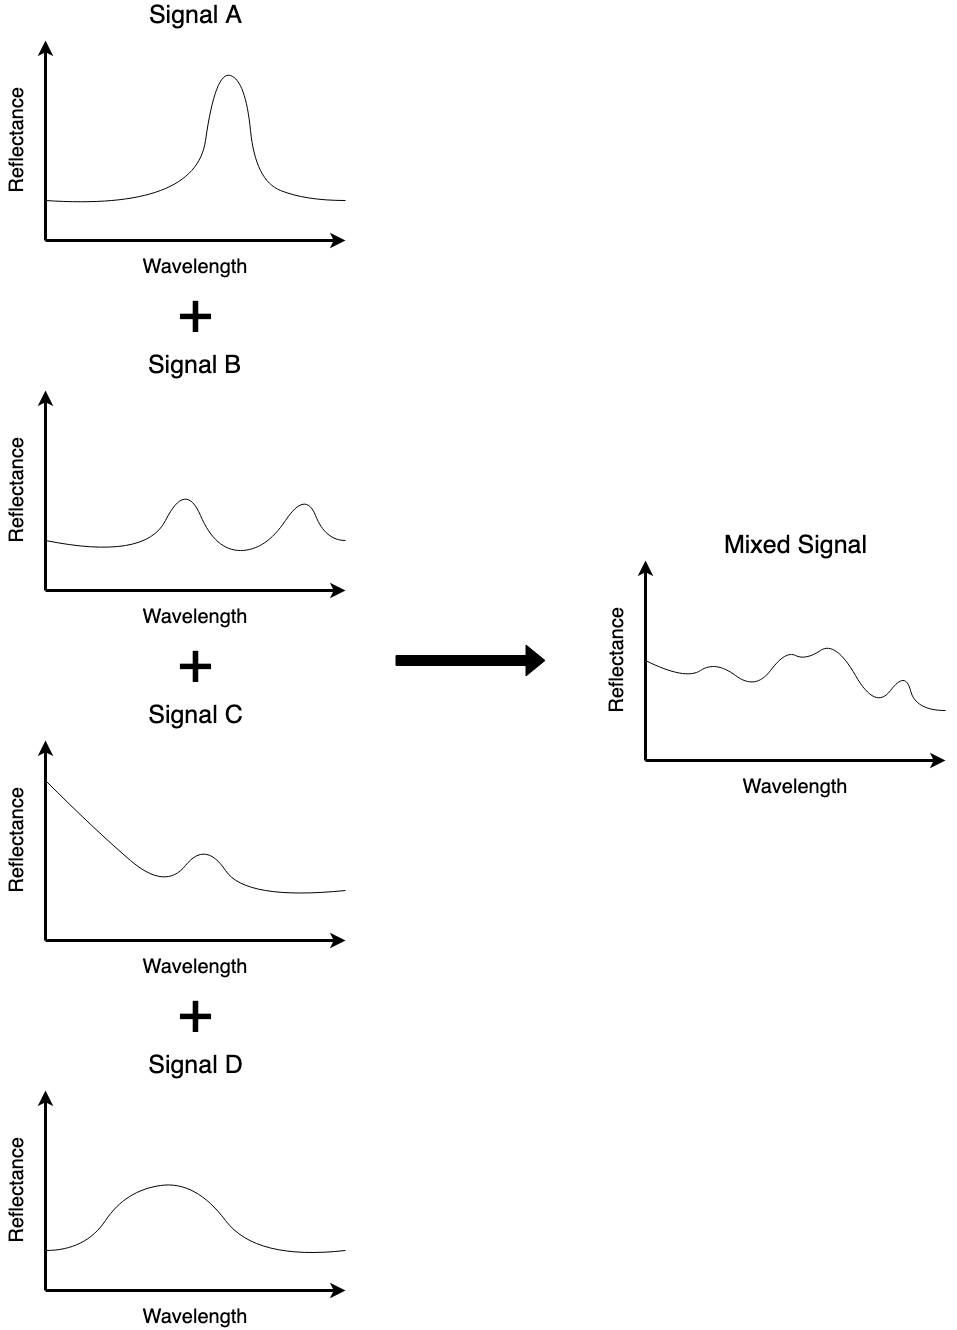

The diagram above was exported from draw.io. Its source (the exported page's mxGraphModel, read from the mxfile embedded in the PNG):
<mxGraphModel dx="3180" dy="1963" grid="1" gridSize="10" guides="1" tooltips="1" connect="1" arrows="1" fold="1" page="1" pageScale="1" pageWidth="827" pageHeight="1169" math="0" shadow="0">
  <root>
    <mxCell id="0" />
    <mxCell id="1" parent="0" />
    <mxCell id="fV7POT04N3YLtGOqyIAU-220" value="&lt;font style=&quot;font-size: 20px;&quot;&gt;Wavelength&lt;/font&gt;" style="text;strokeColor=none;align=center;fillColor=none;html=1;verticalAlign=middle;whiteSpace=wrap;rounded=0;fontSize=25;" parent="1" vertex="1">
      <mxGeometry x="780" y="770" width="60" height="30" as="geometry" />
    </mxCell>
    <mxCell id="fV7POT04N3YLtGOqyIAU-223" value="" style="endArrow=classic;html=1;rounded=0;entryX=0;entryY=0;entryDx=0;entryDy=0;strokeWidth=3;" parent="1" target="fV7POT04N3YLtGOqyIAU-2" edge="1">
      <mxGeometry width="50" height="50" relative="1" as="geometry">
        <mxPoint x="660" y="760" as="sourcePoint" />
        <mxPoint x="960" y="920" as="targetPoint" />
      </mxGeometry>
    </mxCell>
    <mxCell id="fV7POT04N3YLtGOqyIAU-2" value="" style="rounded=0;whiteSpace=wrap;html=1;fillColor=none;movable=1;resizable=1;rotatable=1;deletable=1;editable=1;locked=0;connectable=1;shadow=0;strokeColor=none;" parent="1" vertex="1">
      <mxGeometry x="660" y="560" width="300" height="200" as="geometry" />
    </mxCell>
    <mxCell id="fV7POT04N3YLtGOqyIAU-214" value="" style="curved=1;endArrow=none;html=1;rounded=0;exitX=0;exitY=0.5;exitDx=0;exitDy=0;endFill=0;shadow=0;" parent="1" source="fV7POT04N3YLtGOqyIAU-2" edge="1">
      <mxGeometry width="50" height="50" relative="1" as="geometry">
        <mxPoint x="860" y="690" as="sourcePoint" />
        <mxPoint x="960" y="710" as="targetPoint" />
        <Array as="points">
          <mxPoint x="700" y="680" />
          <mxPoint x="730" y="660" />
          <mxPoint x="770" y="690" />
          <mxPoint x="800" y="650" />
          <mxPoint x="820" y="660" />
          <mxPoint x="850" y="640" />
          <mxPoint x="890" y="710" />
          <mxPoint x="920" y="670" />
          <mxPoint x="930" y="710" />
        </Array>
      </mxGeometry>
    </mxCell>
    <mxCell id="fV7POT04N3YLtGOqyIAU-221" value="" style="endArrow=classic;html=1;rounded=0;exitX=0;exitY=1;exitDx=0;exitDy=0;entryX=1;entryY=1;entryDx=0;entryDy=0;strokeWidth=3;" parent="1" source="fV7POT04N3YLtGOqyIAU-2" target="fV7POT04N3YLtGOqyIAU-2" edge="1">
      <mxGeometry width="50" height="50" relative="1" as="geometry">
        <mxPoint x="900" y="980" as="sourcePoint" />
        <mxPoint x="950" y="930" as="targetPoint" />
      </mxGeometry>
    </mxCell>
    <mxCell id="fV7POT04N3YLtGOqyIAU-226" value="&lt;font style=&quot;font-size: 20px;&quot;&gt;Reflectance&lt;/font&gt;" style="text;strokeColor=none;align=center;fillColor=none;html=1;verticalAlign=middle;whiteSpace=wrap;rounded=0;fontSize=25;rotation=270;" parent="1" vertex="1">
      <mxGeometry x="600" y="645" width="60" height="30" as="geometry" />
    </mxCell>
    <mxCell id="7kWazmllHs-zKh5BT-il-1" value="&lt;font style=&quot;font-size: 25px;&quot;&gt;Mixed Signal&lt;/font&gt;" style="text;strokeColor=none;align=center;fillColor=none;html=1;verticalAlign=middle;whiteSpace=wrap;rounded=0;" vertex="1" parent="1">
      <mxGeometry x="727.5" y="530" width="165" height="30" as="geometry" />
    </mxCell>
    <mxCell id="fV7POT04N3YLtGOqyIAU-233" value="&lt;font style=&quot;font-size: 20px;&quot;&gt;Wavelength&lt;/font&gt;" style="text;strokeColor=none;align=center;fillColor=none;html=1;verticalAlign=middle;whiteSpace=wrap;rounded=0;fontSize=25;" parent="1" vertex="1">
      <mxGeometry x="180" y="950" width="60" height="30" as="geometry" />
    </mxCell>
    <mxCell id="fV7POT04N3YLtGOqyIAU-234" value="" style="endArrow=classic;html=1;rounded=0;entryX=0;entryY=0;entryDx=0;entryDy=0;strokeWidth=3;" parent="1" target="fV7POT04N3YLtGOqyIAU-235" edge="1">
      <mxGeometry width="50" height="50" relative="1" as="geometry">
        <mxPoint x="60" y="940" as="sourcePoint" />
        <mxPoint x="360" y="1100" as="targetPoint" />
      </mxGeometry>
    </mxCell>
    <mxCell id="fV7POT04N3YLtGOqyIAU-235" value="" style="rounded=0;whiteSpace=wrap;html=1;fillColor=none;movable=1;resizable=1;rotatable=1;deletable=1;editable=1;locked=0;connectable=1;shadow=0;strokeColor=none;" parent="1" vertex="1">
      <mxGeometry x="60" y="740" width="300" height="200" as="geometry" />
    </mxCell>
    <mxCell id="fV7POT04N3YLtGOqyIAU-237" value="" style="endArrow=classic;html=1;rounded=0;exitX=0;exitY=1;exitDx=0;exitDy=0;entryX=1;entryY=1;entryDx=0;entryDy=0;strokeWidth=3;" parent="1" source="fV7POT04N3YLtGOqyIAU-235" target="fV7POT04N3YLtGOqyIAU-235" edge="1">
      <mxGeometry width="50" height="50" relative="1" as="geometry">
        <mxPoint x="300" y="1160" as="sourcePoint" />
        <mxPoint x="350" y="1110" as="targetPoint" />
      </mxGeometry>
    </mxCell>
    <mxCell id="fV7POT04N3YLtGOqyIAU-238" value="&lt;font style=&quot;font-size: 20px;&quot;&gt;Reflectance&lt;/font&gt;" style="text;strokeColor=none;align=center;fillColor=none;html=1;verticalAlign=middle;whiteSpace=wrap;rounded=0;fontSize=25;rotation=270;" parent="1" vertex="1">
      <mxGeometry y="825" width="60" height="30" as="geometry" />
    </mxCell>
    <mxCell id="fV7POT04N3YLtGOqyIAU-246" value="" style="curved=1;endArrow=none;html=1;rounded=0;endFill=0;movable=1;resizable=1;rotatable=1;deletable=1;editable=1;locked=0;connectable=1;" parent="1" edge="1">
      <mxGeometry width="50" height="50" relative="1" as="geometry">
        <mxPoint x="60" y="780" as="sourcePoint" />
        <mxPoint x="360" y="890" as="targetPoint" />
        <Array as="points">
          <mxPoint x="110" y="830" />
          <mxPoint x="180" y="890" />
          <mxPoint x="220" y="840" />
          <mxPoint x="260" y="900" />
        </Array>
      </mxGeometry>
    </mxCell>
    <mxCell id="fV7POT04N3YLtGOqyIAU-249" value="&lt;font style=&quot;font-size: 20px;&quot;&gt;Wavelength&lt;/font&gt;" style="text;strokeColor=none;align=center;fillColor=none;html=1;verticalAlign=middle;whiteSpace=wrap;rounded=0;fontSize=25;" parent="1" vertex="1">
      <mxGeometry x="180" y="1300" width="60" height="30" as="geometry" />
    </mxCell>
    <mxCell id="fV7POT04N3YLtGOqyIAU-250" value="" style="endArrow=classic;html=1;rounded=0;entryX=0;entryY=0;entryDx=0;entryDy=0;strokeWidth=3;" parent="1" target="fV7POT04N3YLtGOqyIAU-251" edge="1">
      <mxGeometry width="50" height="50" relative="1" as="geometry">
        <mxPoint x="60" y="1290" as="sourcePoint" />
        <mxPoint x="360" y="1450" as="targetPoint" />
      </mxGeometry>
    </mxCell>
    <mxCell id="fV7POT04N3YLtGOqyIAU-251" value="" style="rounded=0;whiteSpace=wrap;html=1;fillColor=none;movable=1;resizable=1;rotatable=1;deletable=1;editable=1;locked=0;connectable=1;shadow=0;strokeColor=none;" parent="1" vertex="1">
      <mxGeometry x="60" y="1090" width="300" height="200" as="geometry" />
    </mxCell>
    <mxCell id="fV7POT04N3YLtGOqyIAU-252" value="" style="endArrow=classic;html=1;rounded=0;exitX=0;exitY=1;exitDx=0;exitDy=0;entryX=1;entryY=1;entryDx=0;entryDy=0;strokeWidth=3;" parent="1" source="fV7POT04N3YLtGOqyIAU-251" target="fV7POT04N3YLtGOqyIAU-251" edge="1">
      <mxGeometry width="50" height="50" relative="1" as="geometry">
        <mxPoint x="300" y="1510" as="sourcePoint" />
        <mxPoint x="350" y="1460" as="targetPoint" />
      </mxGeometry>
    </mxCell>
    <mxCell id="fV7POT04N3YLtGOqyIAU-253" value="&lt;font style=&quot;font-size: 20px;&quot;&gt;Reflectance&lt;/font&gt;" style="text;strokeColor=none;align=center;fillColor=none;html=1;verticalAlign=middle;whiteSpace=wrap;rounded=0;fontSize=25;rotation=270;" parent="1" vertex="1">
      <mxGeometry y="1175" width="60" height="30" as="geometry" />
    </mxCell>
    <mxCell id="fV7POT04N3YLtGOqyIAU-259" value="" style="curved=1;endArrow=none;html=1;rounded=0;endFill=0;movable=1;resizable=1;rotatable=1;deletable=1;editable=1;locked=0;connectable=1;shadow=0;" parent="1" edge="1">
      <mxGeometry width="50" height="50" relative="1" as="geometry">
        <mxPoint x="60" y="1250" as="sourcePoint" />
        <mxPoint x="360" y="1250" as="targetPoint" />
        <Array as="points">
          <mxPoint x="100" y="1250" />
          <mxPoint x="140" y="1190" />
          <mxPoint x="210" y="1180" />
          <mxPoint x="270" y="1260" />
        </Array>
      </mxGeometry>
    </mxCell>
    <mxCell id="7kWazmllHs-zKh5BT-il-8" value="&lt;div style=&quot;font-size: 25px;&quot;&gt;&lt;font style=&quot;font-size: 25px;&quot;&gt;Signal C&lt;br&gt;&lt;/font&gt;&lt;/div&gt;" style="text;strokeColor=none;align=center;fillColor=none;html=1;verticalAlign=middle;whiteSpace=wrap;rounded=0;" vertex="1" parent="1">
      <mxGeometry x="127.5" y="700" width="165" height="30" as="geometry" />
    </mxCell>
    <mxCell id="7kWazmllHs-zKh5BT-il-9" value="&lt;div style=&quot;font-size: 25px;&quot;&gt;&lt;font style=&quot;font-size: 25px;&quot;&gt;Signal D&lt;br&gt;&lt;/font&gt;&lt;/div&gt;" style="text;strokeColor=none;align=center;fillColor=none;html=1;verticalAlign=middle;whiteSpace=wrap;rounded=0;" vertex="1" parent="1">
      <mxGeometry x="127.5" y="1050" width="165" height="30" as="geometry" />
    </mxCell>
    <mxCell id="fV7POT04N3YLtGOqyIAU-227" value="&lt;font style=&quot;font-size: 20px;&quot;&gt;Wavelength&lt;/font&gt;" style="text;strokeColor=none;align=center;fillColor=none;html=1;verticalAlign=middle;whiteSpace=wrap;rounded=0;fontSize=25;" parent="1" vertex="1">
      <mxGeometry x="180" y="250" width="60" height="30" as="geometry" />
    </mxCell>
    <mxCell id="fV7POT04N3YLtGOqyIAU-228" value="" style="endArrow=classic;html=1;rounded=0;entryX=0;entryY=0;entryDx=0;entryDy=0;strokeWidth=3;" parent="1" target="fV7POT04N3YLtGOqyIAU-229" edge="1">
      <mxGeometry width="50" height="50" relative="1" as="geometry">
        <mxPoint x="60" y="240" as="sourcePoint" />
        <mxPoint x="360" y="400" as="targetPoint" />
      </mxGeometry>
    </mxCell>
    <mxCell id="fV7POT04N3YLtGOqyIAU-229" value="" style="rounded=0;whiteSpace=wrap;html=1;fillColor=none;movable=1;resizable=1;rotatable=1;deletable=1;editable=1;locked=0;connectable=1;shadow=0;strokeColor=none;" parent="1" vertex="1">
      <mxGeometry x="60" y="40" width="300" height="200" as="geometry" />
    </mxCell>
    <mxCell id="fV7POT04N3YLtGOqyIAU-231" value="" style="endArrow=classic;html=1;rounded=0;exitX=0;exitY=1;exitDx=0;exitDy=0;entryX=1;entryY=1;entryDx=0;entryDy=0;strokeWidth=3;" parent="1" source="fV7POT04N3YLtGOqyIAU-229" target="fV7POT04N3YLtGOqyIAU-229" edge="1">
      <mxGeometry width="50" height="50" relative="1" as="geometry">
        <mxPoint x="300" y="460" as="sourcePoint" />
        <mxPoint x="350" y="410" as="targetPoint" />
      </mxGeometry>
    </mxCell>
    <mxCell id="fV7POT04N3YLtGOqyIAU-232" value="&lt;font style=&quot;font-size: 20px;&quot;&gt;Reflectance&lt;/font&gt;" style="text;strokeColor=none;align=center;fillColor=none;html=1;verticalAlign=middle;whiteSpace=wrap;rounded=0;fontSize=25;rotation=270;" parent="1" vertex="1">
      <mxGeometry y="125" width="60" height="30" as="geometry" />
    </mxCell>
    <mxCell id="fV7POT04N3YLtGOqyIAU-245" value="" style="curved=1;endArrow=none;html=1;rounded=0;endFill=0;movable=1;resizable=1;rotatable=1;deletable=1;editable=1;locked=0;connectable=1;" parent="1" edge="1">
      <mxGeometry width="50" height="50" relative="1" as="geometry">
        <mxPoint x="60" y="200" as="sourcePoint" />
        <mxPoint x="360" y="200" as="targetPoint" />
        <Array as="points">
          <mxPoint x="210" y="210" />
          <mxPoint x="230" y="70" />
          <mxPoint x="260" y="80" />
          <mxPoint x="270" y="180" />
          <mxPoint x="320" y="200" />
        </Array>
      </mxGeometry>
    </mxCell>
    <mxCell id="7kWazmllHs-zKh5BT-il-2" value="&lt;div style=&quot;font-size: 25px;&quot;&gt;&lt;font style=&quot;font-size: 25px;&quot;&gt;Signal A&lt;/font&gt;&lt;/div&gt;" style="text;strokeColor=none;align=center;fillColor=none;html=1;verticalAlign=middle;whiteSpace=wrap;rounded=0;" vertex="1" parent="1">
      <mxGeometry x="127.5" width="165" height="30" as="geometry" />
    </mxCell>
    <mxCell id="7kWazmllHs-zKh5BT-il-11" value="&lt;font style=&quot;font-size: 60px;&quot;&gt;+&lt;/font&gt;" style="text;strokeColor=none;align=center;fillColor=none;html=1;verticalAlign=middle;whiteSpace=wrap;rounded=0;" vertex="1" parent="1">
      <mxGeometry x="180" y="300" width="60" height="30" as="geometry" />
    </mxCell>
    <mxCell id="fV7POT04N3YLtGOqyIAU-239" value="&lt;font style=&quot;font-size: 20px;&quot;&gt;Wavelength&lt;/font&gt;" style="text;strokeColor=none;align=center;fillColor=none;html=1;verticalAlign=middle;whiteSpace=wrap;rounded=0;fontSize=25;" parent="1" vertex="1">
      <mxGeometry x="180" y="600" width="60" height="30" as="geometry" />
    </mxCell>
    <mxCell id="fV7POT04N3YLtGOqyIAU-240" value="" style="endArrow=classic;html=1;rounded=0;entryX=0;entryY=0;entryDx=0;entryDy=0;strokeWidth=3;" parent="1" target="fV7POT04N3YLtGOqyIAU-241" edge="1">
      <mxGeometry width="50" height="50" relative="1" as="geometry">
        <mxPoint x="60" y="590" as="sourcePoint" />
        <mxPoint x="360" y="750" as="targetPoint" />
      </mxGeometry>
    </mxCell>
    <mxCell id="fV7POT04N3YLtGOqyIAU-241" value="" style="rounded=0;whiteSpace=wrap;html=1;fillColor=none;movable=1;resizable=1;rotatable=1;deletable=1;editable=1;locked=0;connectable=1;shadow=0;strokeColor=none;" parent="1" vertex="1">
      <mxGeometry x="60" y="390" width="300" height="200" as="geometry" />
    </mxCell>
    <mxCell id="fV7POT04N3YLtGOqyIAU-243" value="" style="endArrow=classic;html=1;rounded=0;exitX=0;exitY=1;exitDx=0;exitDy=0;entryX=1;entryY=1;entryDx=0;entryDy=0;strokeWidth=3;" parent="1" source="fV7POT04N3YLtGOqyIAU-241" target="fV7POT04N3YLtGOqyIAU-241" edge="1">
      <mxGeometry width="50" height="50" relative="1" as="geometry">
        <mxPoint x="300" y="810" as="sourcePoint" />
        <mxPoint x="350" y="760" as="targetPoint" />
      </mxGeometry>
    </mxCell>
    <mxCell id="fV7POT04N3YLtGOqyIAU-244" value="&lt;font style=&quot;font-size: 20px;&quot;&gt;Reflectance&lt;/font&gt;" style="text;strokeColor=none;align=center;fillColor=none;html=1;verticalAlign=middle;whiteSpace=wrap;rounded=0;fontSize=25;rotation=270;" parent="1" vertex="1">
      <mxGeometry y="475" width="60" height="30" as="geometry" />
    </mxCell>
    <mxCell id="fV7POT04N3YLtGOqyIAU-248" value="" style="curved=1;endArrow=none;html=1;rounded=0;endFill=0;movable=1;resizable=1;rotatable=1;deletable=1;editable=1;locked=0;connectable=1;" parent="1" edge="1">
      <mxGeometry width="50" height="50" relative="1" as="geometry">
        <mxPoint x="60" y="540" as="sourcePoint" />
        <mxPoint x="360" y="540" as="targetPoint" />
        <Array as="points">
          <mxPoint x="160" y="560" />
          <mxPoint x="200" y="480" />
          <mxPoint x="230" y="550" />
          <mxPoint x="280" y="550" />
          <mxPoint x="320" y="490" />
          <mxPoint x="340" y="540" />
        </Array>
      </mxGeometry>
    </mxCell>
    <mxCell id="7kWazmllHs-zKh5BT-il-6" value="&lt;div style=&quot;font-size: 25px;&quot;&gt;&lt;font style=&quot;font-size: 25px;&quot;&gt;Signal B&lt;br&gt;&lt;/font&gt;&lt;/div&gt;" style="text;strokeColor=none;align=center;fillColor=none;html=1;verticalAlign=middle;whiteSpace=wrap;rounded=0;" vertex="1" parent="1">
      <mxGeometry x="127" y="350" width="165" height="30" as="geometry" />
    </mxCell>
    <mxCell id="7kWazmllHs-zKh5BT-il-12" value="&lt;font style=&quot;font-size: 60px;&quot;&gt;+&lt;/font&gt;" style="text;strokeColor=none;align=center;fillColor=none;html=1;verticalAlign=middle;whiteSpace=wrap;rounded=0;" vertex="1" parent="1">
      <mxGeometry x="179.5" y="650" width="60" height="30" as="geometry" />
    </mxCell>
    <mxCell id="7kWazmllHs-zKh5BT-il-13" value="&lt;font style=&quot;font-size: 60px;&quot;&gt;+&lt;/font&gt;" style="text;strokeColor=none;align=center;fillColor=none;html=1;verticalAlign=middle;whiteSpace=wrap;rounded=0;" vertex="1" parent="1">
      <mxGeometry x="179.5" y="1000" width="60" height="30" as="geometry" />
    </mxCell>
    <mxCell id="7kWazmllHs-zKh5BT-il-15" value="" style="shape=flexArrow;endArrow=classic;html=1;rounded=0;fillColor=#000000;" edge="1" parent="1">
      <mxGeometry width="50" height="50" relative="1" as="geometry">
        <mxPoint x="410" y="660" as="sourcePoint" />
        <mxPoint x="560" y="660" as="targetPoint" />
      </mxGeometry>
    </mxCell>
  </root>
</mxGraphModel>